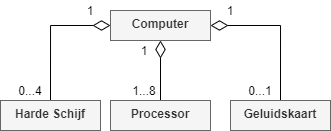

The diagram above was exported from draw.io. Its source (the exported page's mxGraphModel, read from the mxfile embedded in the PNG):
<mxGraphModel dx="621" dy="461" grid="1" gridSize="10" guides="1" tooltips="1" connect="1" arrows="1" fold="1" page="1" pageScale="1" pageWidth="827" pageHeight="1169" math="0" shadow="0">
  <root>
    <mxCell id="0" />
    <mxCell id="1" parent="0" />
    <mxCell id="2" style="edgeStyle=orthogonalEdgeStyle;rounded=0;orthogonalLoop=1;jettySize=auto;html=1;exitX=0.5;exitY=0;exitDx=0;exitDy=0;entryX=0;entryY=0.5;entryDx=0;entryDy=0;endArrow=diamondThin;endFill=0;strokeWidth=1;endSize=15;" edge="1" source="3" target="4" parent="1">
      <mxGeometry relative="1" as="geometry" />
    </mxCell>
    <mxCell id="3" value="Harde Schijf" style="rounded=0;whiteSpace=wrap;html=1;fillColor=#f5f5f5;strokeColor=#666666;fontColor=#333333;verticalAlign=top;fontStyle=1" vertex="1" parent="1">
      <mxGeometry x="290" y="480" width="100" height="30" as="geometry" />
    </mxCell>
    <mxCell id="4" value="Computer" style="rounded=0;whiteSpace=wrap;html=1;fillColor=#f5f5f5;strokeColor=#666666;fontColor=#333333;verticalAlign=top;fontStyle=1" vertex="1" parent="1">
      <mxGeometry x="400" y="390" width="100" height="30" as="geometry" />
    </mxCell>
    <mxCell id="5" style="edgeStyle=orthogonalEdgeStyle;rounded=0;orthogonalLoop=1;jettySize=auto;html=1;exitX=0.5;exitY=0;exitDx=0;exitDy=0;entryX=0.5;entryY=1;entryDx=0;entryDy=0;endArrow=diamondThin;endFill=0;endSize=15;strokeWidth=1;" edge="1" source="6" target="4" parent="1">
      <mxGeometry relative="1" as="geometry" />
    </mxCell>
    <mxCell id="6" value="Processor" style="rounded=0;whiteSpace=wrap;html=1;fillColor=#f5f5f5;strokeColor=#666666;fontColor=#333333;verticalAlign=top;fontStyle=1" vertex="1" parent="1">
      <mxGeometry x="400" y="480" width="100" height="30" as="geometry" />
    </mxCell>
    <mxCell id="7" style="edgeStyle=orthogonalEdgeStyle;rounded=0;orthogonalLoop=1;jettySize=auto;html=1;exitX=0.5;exitY=0;exitDx=0;exitDy=0;entryX=1;entryY=0.5;entryDx=0;entryDy=0;endArrow=diamondThin;endFill=0;endSize=15;strokeWidth=1;" edge="1" source="8" target="4" parent="1">
      <mxGeometry relative="1" as="geometry" />
    </mxCell>
    <mxCell id="8" value="Geluidskaart" style="rounded=0;whiteSpace=wrap;html=1;fillColor=#f5f5f5;strokeColor=#666666;fontColor=#333333;verticalAlign=top;fontStyle=1" vertex="1" parent="1">
      <mxGeometry x="520" y="480" width="100" height="30" as="geometry" />
    </mxCell>
    <mxCell id="9" value="1" style="text;html=1;strokeColor=none;fillColor=none;align=center;verticalAlign=middle;whiteSpace=wrap;rounded=0;" vertex="1" parent="1">
      <mxGeometry x="414" y="420" width="40" height="20" as="geometry" />
    </mxCell>
    <mxCell id="10" value="0...4" style="text;html=1;strokeColor=none;fillColor=none;align=center;verticalAlign=middle;whiteSpace=wrap;rounded=0;" vertex="1" parent="1">
      <mxGeometry x="300" y="460" width="40" height="20" as="geometry" />
    </mxCell>
    <mxCell id="11" value="0...1" style="text;html=1;strokeColor=none;fillColor=none;align=center;verticalAlign=middle;whiteSpace=wrap;rounded=0;" vertex="1" parent="1">
      <mxGeometry x="530" y="460" width="40" height="20" as="geometry" />
    </mxCell>
    <mxCell id="12" value="1" style="text;html=1;strokeColor=none;fillColor=none;align=center;verticalAlign=middle;whiteSpace=wrap;rounded=0;" vertex="1" parent="1">
      <mxGeometry x="360" y="380" width="40" height="20" as="geometry" />
    </mxCell>
    <mxCell id="13" value="1...8" style="text;html=1;strokeColor=none;fillColor=none;align=center;verticalAlign=middle;whiteSpace=wrap;rounded=0;" vertex="1" parent="1">
      <mxGeometry x="414" y="460" width="40" height="20" as="geometry" />
    </mxCell>
    <mxCell id="14" value="1" style="text;html=1;strokeColor=none;fillColor=none;align=center;verticalAlign=middle;whiteSpace=wrap;rounded=0;" vertex="1" parent="1">
      <mxGeometry x="500" y="380" width="40" height="20" as="geometry" />
    </mxCell>
  </root>
</mxGraphModel>